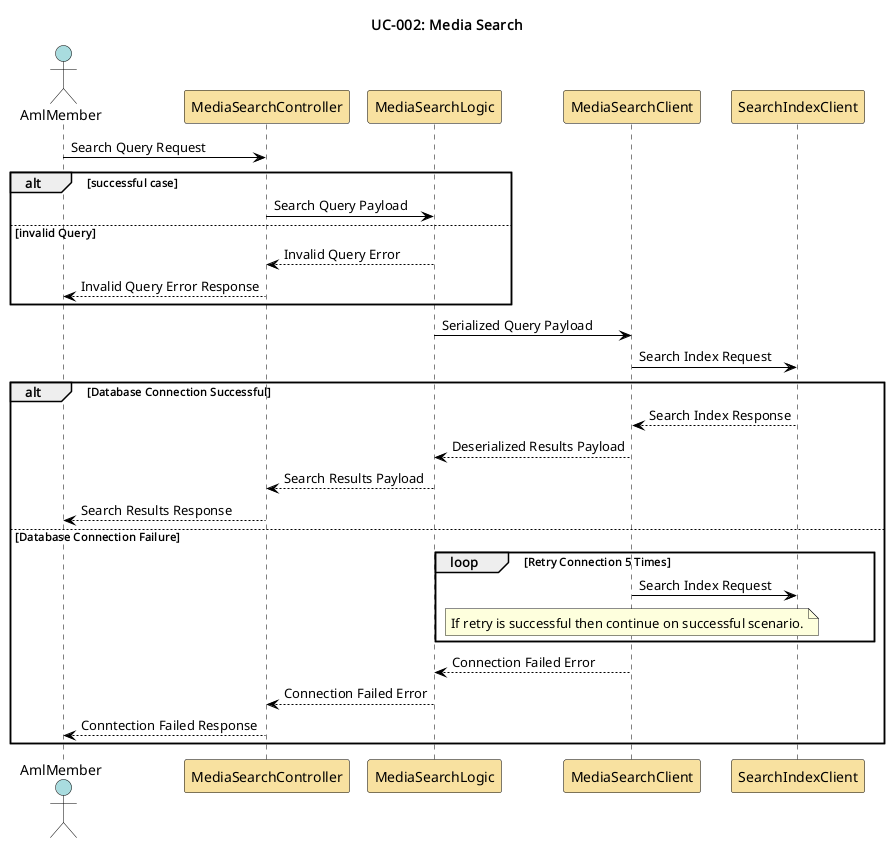

The diagram above was rendered by PlantUML. Its source (embedded in the PNG):
@startuml media-borrowing-sequence-1

skinparam sequence {
    ActorBorderColor Black
    ActorBackgroundColor #A9DCDF
    ParticipantBorderColor Black
    ParticipantBackgroundColor #F8E1A0
    LifeLineBorderColor Black
    LifeLineBackgroundColor White
    NoteBorderColor Black
    NoteBackgroundColor #FEFECE
    ArrowColor Black
    ArrowThickness 1
    ActivationBorderColor Black
    ActivationBackgroundColor #B3E2CD
}

title UC-002: Media Search

actor AmlMember as aml_member
participant MediaSearchController as media_search_controller
participant MediaSearchLogic as media_search_logic
participant MediaSearchClient as media_search_client
participant SearchIndexClient as media_search_index

aml_member -> media_search_controller: Search Query Request
alt successful case
    media_search_controller -> media_search_logic: Search Query Payload
else invalid Query
    media_search_logic --> media_search_controller: Invalid Query Error
    media_search_controller --> aml_member: Invalid Query Error Response
end
media_search_logic -> media_search_client: Serialized Query Payload
media_search_client -> media_search_index: Search Index Request
alt Database Connection Successful
    media_search_index --> media_search_client: Search Index Response
    media_search_client --> media_search_logic: Deserialized Results Payload
    media_search_logic --> media_search_controller: Search Results Payload
    media_search_controller --> aml_member: Search Results Response
else Database Connection Failure
    loop Retry Connection 5 Times
    media_search_client -> media_search_index: Search Index Request
    note over media_search_client
    If retry is successful then continue on successful scenario.
    end note
    end
    media_search_client --> media_search_logic: Connection Failed Error
    media_search_logic --> media_search_controller: Connection Failed Error
    media_search_controller --> aml_member: Conntection Failed Response
end

@enduml